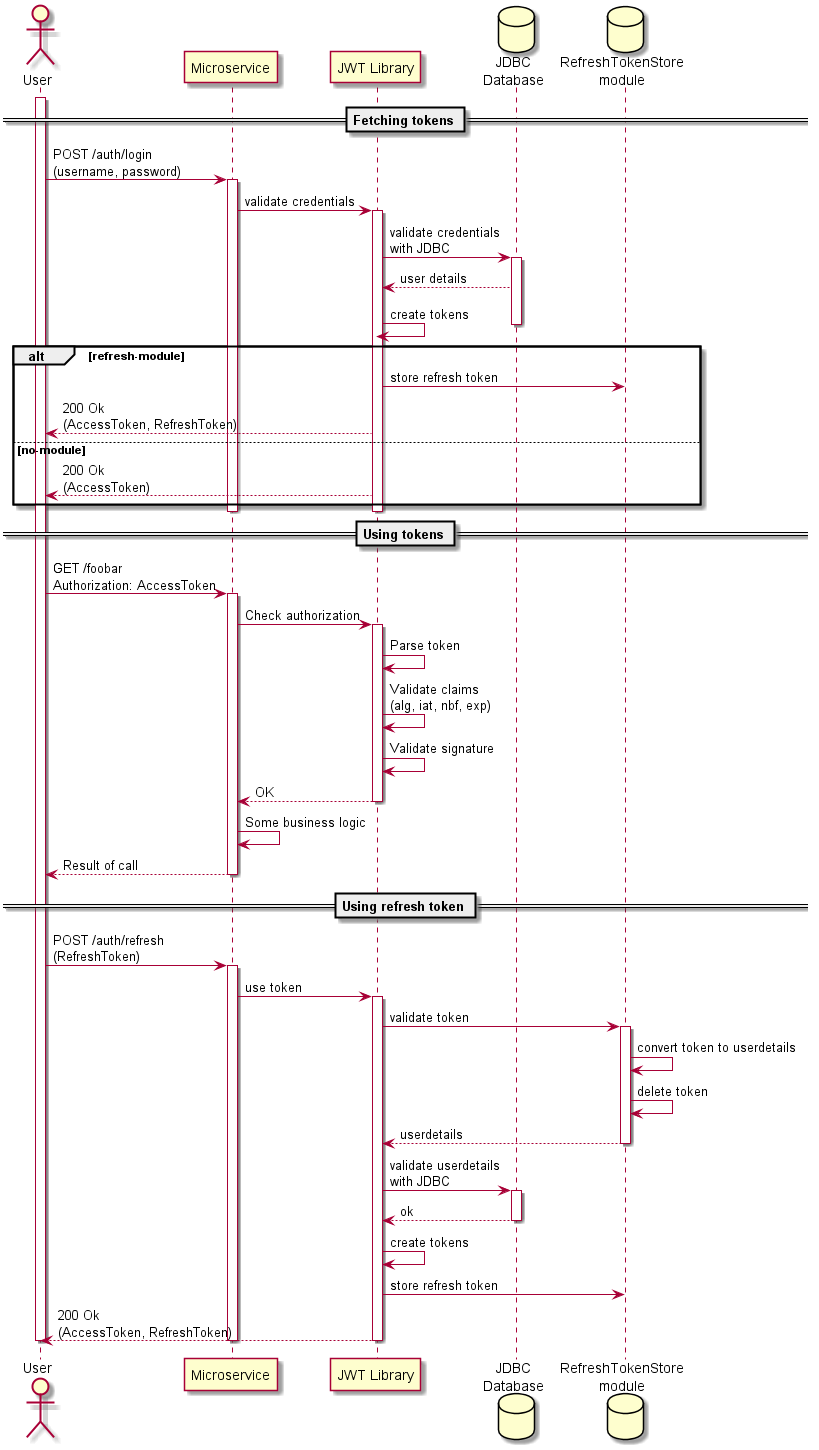

The diagram above was rendered by PlantUML. Its source (embedded in the PNG):
@startuml

actor "User" as u
participant "Microservice" as ms
participant "JWT Library" as jwtl
database "JDBC\nDatabase" as db
database "RefreshTokenStore\nmodule" as rstore

== Fetching tokens ==
activate u
u -> ms: POST /auth/login\n(username, password)
activate ms
ms -> jwtl: validate credentials
activate jwtl
jwtl -> db: validate credentials\nwith JDBC
activate db
db --> jwtl: user details
jwtl -> jwtl: create tokens
deactivate db

alt refresh-module
jwtl -> rstore: store refresh token
jwtl --> u: 200 Ok\n(AccessToken, RefreshToken)
else no-module
jwtl --> u: 200 Ok\n(AccessToken)
end
deactivate ms
deactivate jwtl


== Using tokens ==
u -> ms: GET /foobar\nAuthorization: AccessToken
activate ms
ms -> jwtl: Check authorization
activate jwtl
jwtl -> jwtl: Parse token
jwtl -> jwtl: Validate claims\n(alg, iat, nbf, exp)
jwtl -> jwtl: Validate signature
jwtl --> ms: OK
deactivate jwtl
ms -> ms: Some business logic
ms --> u: Result of call
deactivate jwtl
deactivate ms

== Using refresh token ==
u -> ms: POST /auth/refresh\n(RefreshToken)
activate ms
ms -> jwtl: use token
activate jwtl
jwtl -> rstore: validate token
activate rstore
rstore -> rstore: convert token to userdetails
rstore -> rstore: delete token
rstore --> jwtl: userdetails
deactivate rstore
jwtl -> db: validate userdetails\nwith JDBC
activate db
db --> jwtl: ok
deactivate db
jwtl -> jwtl: create tokens
jwtl -> rstore: store refresh token
jwtl --> u: 200 Ok\n(AccessToken, RefreshToken)

deactivate ms
deactivate jwtl
deactivate u

@enduml